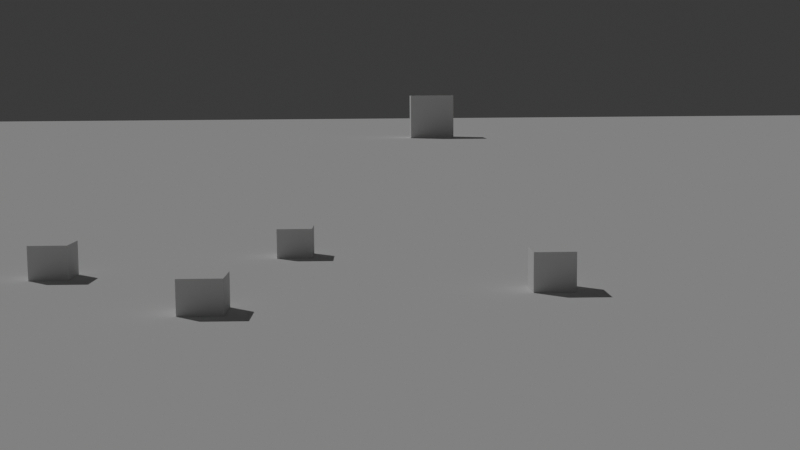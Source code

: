 # Source: ombre03.blend  (saved by Blender 4.4.30; exported with 4.5.12 LTS)
import bpy
from mathutils import Matrix  # noqa: F401  (used for matrix-valued properties, if any)

bpy.ops.wm.read_factory_settings(use_empty=True)
scene = bpy.context.scene
scene.name = 'Scene'

# ---- collections
col_collection = bpy.data.collections.new('Collection'); scene.collection.children.link(col_collection)

# ---- world
world_world = bpy.data.worlds.new('World'); scene.world = world_world
world_world.use_nodes = True; world_world.node_tree.nodes.clear()
_N = world_world.node_tree.nodes; _L = world_world.node_tree.links
n0 = _N.new('ShaderNodeOutputWorld'); n0.name = 'World Output'; n0.location = (300, 300)
n1 = _N.new('ShaderNodeBackground'); n1.name = 'Background'; n1.location = (10, 300)
n1.inputs[0].default_value = (0.05088, 0.05088, 0.05088, 1.0)
_L.new(n1.outputs[0], n0.inputs[0])
n0.is_active_output = True
world_world.color = (0.05088, 0.05088, 0.05088)
world_world.sun_shadow_jitter_overblur = 0.0

# ---- cameras
cam_camera = bpy.data.cameras.new('Camera')
cam_camera.clip_end = 100.0
cam_camera.ortho_scale = 7.314

# ---- lights
light_sun = bpy.data.lights.new('Sun', 'SUN')
light_sun.energy = 1.0

# ---- meshes
me_plane = bpy.data.meshes.new('Plane')
me_plane.from_pydata([(-1.0, -1.0, 0.0), (1.0, -1.0, 0.0), (-1.0, 1.0, 0.0), (1.0, 1.0, 0.0)], [], [(0, 1, 3, 2)])
_uv = me_plane.uv_layers.new(name='UVMap')
_uv.uv.foreach_set('vector', [0.0, 0.0, 1.0, 0.0, 1.0, 1.0, 0.0, 1.0])
me_plane.update()
me_cube_001 = bpy.data.meshes.new('Cube.001')
me_cube_001.from_pydata([(-0.2, -0.2, 0.0), (-0.2, -0.2, 0.4), (-0.2, 0.2, 0.0), (-0.2, 0.2, 0.4), (0.2, -0.2, 0.0), (0.2, -0.2, 0.4), (0.2, 0.2, 0.0), (0.2, 0.2, 0.4)], [], [(0, 1, 3, 2), (2, 3, 7, 6), (6, 7, 5, 4), (4, 5, 1, 0), (2, 6, 4, 0), (7, 3, 1, 5)])
_uv = me_cube_001.uv_layers.new(name='UVMap')
_uv.uv.foreach_set('vector', [0.375, 0.0, 0.625, 0.0, 0.625, 0.25, 0.375, 0.25, 0.375, 0.25, 0.625, 0.25, 0.625, 0.5, 0.375, 0.5, 0.375, 0.5, 0.625, 0.5, 0.625, 0.75, 0.375, 0.75, 0.375, 0.75, 0.625, 0.75, 0.625, 1.0, 0.375, 1.0, 0.125, 0.5, 0.375, 0.5, 0.375, 0.75, 0.125, 0.75, 0.625, 0.5, 0.875, 0.5, 0.875, 0.75, 0.625, 0.75])
me_cube_001.update()
me_cube_002 = bpy.data.meshes.new('Cube.002')
me_cube_002.from_pydata([(-0.2, -0.2, 0.0), (-0.2, -0.2, 0.4), (-0.2, 0.2, 0.0), (-0.2, 0.2, 0.4), (0.2, -0.2, 0.0), (0.2, -0.2, 0.4), (0.2, 0.2, 0.0), (0.2, 0.2, 0.4)], [], [(0, 1, 3, 2), (2, 3, 7, 6), (6, 7, 5, 4), (4, 5, 1, 0), (2, 6, 4, 0), (7, 3, 1, 5)])
_uv = me_cube_002.uv_layers.new(name='UVMap')
_uv.uv.foreach_set('vector', [0.375, 0.0, 0.625, 0.0, 0.625, 0.25, 0.375, 0.25, 0.375, 0.25, 0.625, 0.25, 0.625, 0.5, 0.375, 0.5, 0.375, 0.5, 0.625, 0.5, 0.625, 0.75, 0.375, 0.75, 0.375, 0.75, 0.625, 0.75, 0.625, 1.0, 0.375, 1.0, 0.125, 0.5, 0.375, 0.5, 0.375, 0.75, 0.125, 0.75, 0.625, 0.5, 0.875, 0.5, 0.875, 0.75, 0.625, 0.75])
me_cube_002.update()
me_cube_003 = bpy.data.meshes.new('Cube.003')
me_cube_003.from_pydata([(-0.5, -0.5, 0.0), (-0.5, -0.5, 1.0), (-0.5, 0.5, 0.0), (-0.5, 0.5, 1.0), (0.5, -0.5, 0.0), (0.5, -0.5, 1.0), (0.5, 0.5, 0.0), (0.5, 0.5, 1.0)], [], [(0, 1, 3, 2), (2, 3, 7, 6), (6, 7, 5, 4), (4, 5, 1, 0), (2, 6, 4, 0), (7, 3, 1, 5)])
_uv = me_cube_003.uv_layers.new(name='UVMap')
_uv.uv.foreach_set('vector', [0.375, 0.0, 0.625, 0.0, 0.625, 0.25, 0.375, 0.25, 0.375, 0.25, 0.625, 0.25, 0.625, 0.5, 0.375, 0.5, 0.375, 0.5, 0.625, 0.5, 0.625, 0.75, 0.375, 0.75, 0.375, 0.75, 0.625, 0.75, 0.625, 1.0, 0.375, 1.0, 0.125, 0.5, 0.375, 0.5, 0.375, 0.75, 0.125, 0.75, 0.625, 0.5, 0.875, 0.5, 0.875, 0.75, 0.625, 0.75])
me_cube_003.update()
me_cube_004 = bpy.data.meshes.new('Cube.004')
me_cube_004.from_pydata([(-0.2, -0.2, 0.0), (-0.2, -0.2, 0.4), (-0.2, 0.2, 0.0), (-0.2, 0.2, 0.4), (0.2, -0.2, 0.0), (0.2, -0.2, 0.4), (0.2, 0.2, 0.0), (0.2, 0.2, 0.4)], [], [(0, 1, 3, 2), (2, 3, 7, 6), (6, 7, 5, 4), (4, 5, 1, 0), (2, 6, 4, 0), (7, 3, 1, 5)])
_uv = me_cube_004.uv_layers.new(name='UVMap')
_uv.uv.foreach_set('vector', [0.375, 0.0, 0.625, 0.0, 0.625, 0.25, 0.375, 0.25, 0.375, 0.25, 0.625, 0.25, 0.625, 0.5, 0.375, 0.5, 0.375, 0.5, 0.625, 0.5, 0.625, 0.75, 0.375, 0.75, 0.375, 0.75, 0.625, 0.75, 0.625, 1.0, 0.375, 1.0, 0.125, 0.5, 0.375, 0.5, 0.375, 0.75, 0.125, 0.75, 0.625, 0.5, 0.875, 0.5, 0.875, 0.75, 0.625, 0.75])
me_cube_004.update()
me_cube_005 = bpy.data.meshes.new('Cube.005')
me_cube_005.from_pydata([(-0.2, -0.2, 0.0), (-0.2, -0.2, 0.4), (-0.2, 0.2, 0.0), (-0.2, 0.2, 0.4), (0.2, -0.2, 0.0), (0.2, -0.2, 0.4), (0.2, 0.2, 0.0), (0.2, 0.2, 0.4)], [], [(0, 1, 3, 2), (2, 3, 7, 6), (6, 7, 5, 4), (4, 5, 1, 0), (2, 6, 4, 0), (7, 3, 1, 5)])
_uv = me_cube_005.uv_layers.new(name='UVMap')
_uv.uv.foreach_set('vector', [0.375, 0.0, 0.625, 0.0, 0.625, 0.25, 0.375, 0.25, 0.375, 0.25, 0.625, 0.25, 0.625, 0.5, 0.375, 0.5, 0.375, 0.5, 0.625, 0.5, 0.625, 0.75, 0.375, 0.75, 0.375, 0.75, 0.625, 0.75, 0.625, 1.0, 0.375, 1.0, 0.125, 0.5, 0.375, 0.5, 0.375, 0.75, 0.125, 0.75, 0.625, 0.5, 0.875, 0.5, 0.875, 0.75, 0.625, 0.75])
me_cube_005.update()

# ---- objects
ob_camera = bpy.data.objects.new('Camera', cam_camera)
ob_sun = bpy.data.objects.new('Sun', light_sun)
ob_plane = bpy.data.objects.new('Plane', me_plane)
ob_cube_001 = bpy.data.objects.new('Cube.001', me_cube_001)
ob_cube_002 = bpy.data.objects.new('Cube.002', me_cube_002)
ob_cube_003 = bpy.data.objects.new('Cube.003', me_cube_003)
ob_cube_004 = bpy.data.objects.new('Cube.004', me_cube_004)
ob_cube_005 = bpy.data.objects.new('Cube.005', me_cube_005)

# ---- transforms, parenting, visibility, modifiers, constraints
ob_camera.location = (8.297, 1.004, 1.796)
ob_camera.rotation_euler = (1.457, 0.00741, 1.55)
ob_camera.lock_rotations_4d = False
ob_camera.empty_display_type = 'ARROWS'
ob_camera.color = (0.0, 0.0, 0.0, 0.0)
ob_camera.display_type = 'WIRE'
ob_camera.lineart.crease_threshold = 0.0
ob_sun.location = (-13.83, -5.479, 4.907)
ob_sun.rotation_euler = (0.6189, -0.5251, -0.1485)
ob_plane.location = (9.654, -1.901, 0.0)
ob_plane.scale = (100.0, 100.0, 100.0)
_c = ob_plane.constraints.new('TRACK_TO'); _c.name = 'Track To'
ob_cube_001.location = (-4.379, 0.05878, -0.06452)
ob_cube_002.location = (-1.043, -0.4849, -0.08173)
ob_cube_003.location = (-42.59, 3.478, 0.0)
ob_cube_003.scale = (1.9, 1.9, 1.9)
ob_cube_004.location = (-2.971, -2.304, -0.04373)
ob_cube_005.location = (-1.987, 2.633, -0.02008)

# ---- collection membership
col_collection.objects.link(ob_camera)
col_collection.objects.link(ob_sun)
col_collection.objects.link(ob_plane)
col_collection.objects.link(ob_cube_001)
col_collection.objects.link(ob_cube_002)
col_collection.objects.link(ob_cube_003)
col_collection.objects.link(ob_cube_004)
col_collection.objects.link(ob_cube_005)

# ---- scene / render settings (as saved in the file)
scene.camera = ob_camera
scene.frame_start = 1; scene.frame_end = 250; scene.frame_set(1)
scene.render.engine = 'BLENDER_EEVEE_NEXT'
bpy.context.view_layer.update()
